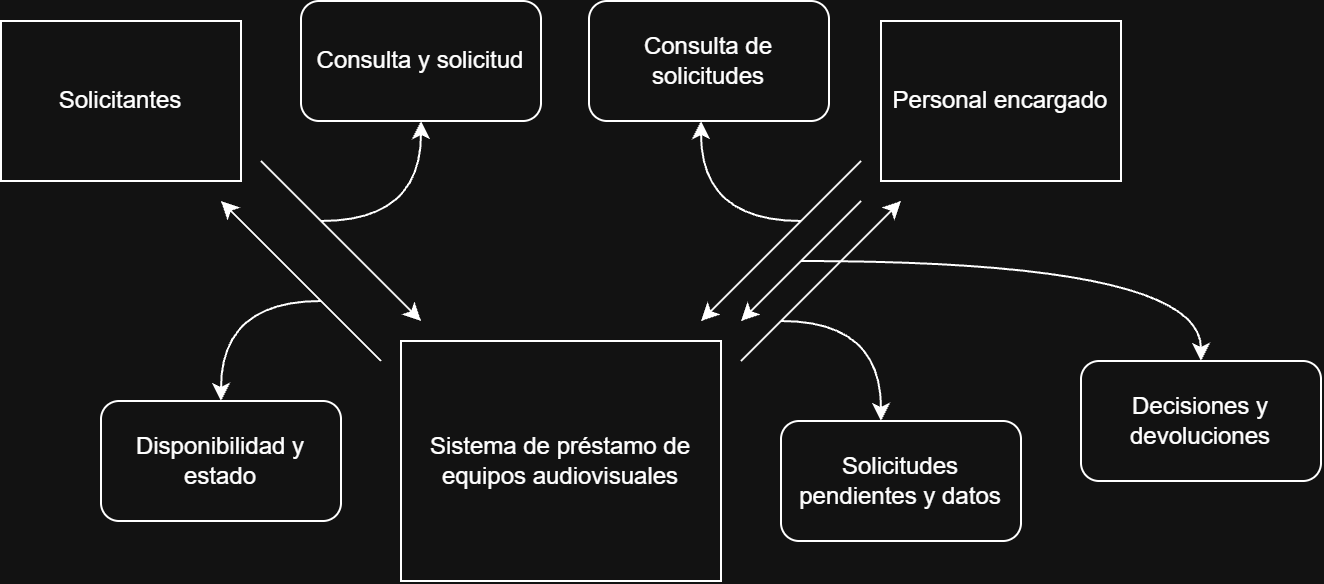

The diagram above was exported from draw.io. Its source (the exported page's mxGraphModel, read from the mxfile embedded in the PNG):
<mxGraphModel dx="758" dy="781" grid="1" gridSize="10" guides="1" tooltips="1" connect="1" arrows="1" fold="1" page="1" pageScale="1" pageWidth="827" pageHeight="1169" math="0" shadow="0">
  <root>
    <mxCell id="0" />
    <mxCell id="1" parent="0" />
    <mxCell id="I3wq588np7AUSOwutm03-1" parent="1" style="rounded=0;whiteSpace=wrap;html=1;" value="Sistema de préstamo de equipos audiovisuales" vertex="1">
      <mxGeometry height="120" width="160" x="320" y="240" as="geometry" />
    </mxCell>
    <mxCell id="I3wq588np7AUSOwutm03-2" parent="1" style="rounded=0;whiteSpace=wrap;html=1;" value="Solicitantes" vertex="1">
      <mxGeometry height="80" width="120" x="120" y="80" as="geometry" />
    </mxCell>
    <mxCell id="I3wq588np7AUSOwutm03-3" parent="1" style="rounded=0;whiteSpace=wrap;html=1;" value="Personal encargado" vertex="1">
      <mxGeometry height="80" width="120" x="560" y="80" as="geometry" />
    </mxCell>
    <mxCell id="I3wq588np7AUSOwutm03-9" edge="1" parent="1" style="endArrow=classic;html=1;rounded=0;defaultLabelBackgroundColor=page;labelPadding=0 4;exitX=0;exitY=1;exitDx=0;exitDy=0;entryX=1;entryY=0;entryDx=0;entryDy=0;" value="">
      <mxGeometry height="50" relative="1" width="50" as="geometry">
        <mxPoint x="490" y="250" as="sourcePoint" />
        <mxPoint x="570" y="170" as="targetPoint" />
      </mxGeometry>
    </mxCell>
    <mxCell id="I3wq588np7AUSOwutm03-11" edge="1" parent="1" style="endArrow=classic;html=1;rounded=0;defaultLabelBackgroundColor=page;labelPadding=0 4;exitX=0;exitY=0;exitDx=0;exitDy=0;entryX=0;entryY=0;entryDx=0;entryDy=0;" value="">
      <mxGeometry height="50" relative="1" width="50" x="0.0076" as="geometry">
        <Array as="points">
          <mxPoint x="270" y="210" />
        </Array>
        <mxPoint x="310" y="250" as="sourcePoint" />
        <mxPoint x="230" y="170" as="targetPoint" />
      </mxGeometry>
    </mxCell>
    <mxCell id="I3wq588np7AUSOwutm03-13" edge="1" parent="1" style="endArrow=classic;html=1;rounded=0;defaultLabelBackgroundColor=page;labelPadding=0 4;exitX=0;exitY=1;exitDx=0;exitDy=0;entryX=0;entryY=0;entryDx=0;entryDy=0;" value="">
      <mxGeometry height="50" relative="1" width="50" as="geometry">
        <mxPoint x="250" y="150" as="sourcePoint" />
        <mxPoint x="330" y="230" as="targetPoint" />
      </mxGeometry>
    </mxCell>
    <mxCell id="I3wq588np7AUSOwutm03-14" edge="1" parent="1" style="endArrow=classic;html=1;rounded=0;defaultLabelBackgroundColor=page;labelPadding=0 4;exitX=0;exitY=1;exitDx=0;exitDy=0;entryX=1;entryY=0;entryDx=0;entryDy=0;" value="">
      <mxGeometry height="50" relative="1" width="50" as="geometry">
        <mxPoint x="550" y="150" as="sourcePoint" />
        <mxPoint x="470" y="230" as="targetPoint" />
      </mxGeometry>
    </mxCell>
    <mxCell id="I3wq588np7AUSOwutm03-16" edge="1" parent="1" style="endArrow=classic;html=1;rounded=0;defaultLabelBackgroundColor=page;labelPadding=0 4;edgeStyle=orthogonalEdgeStyle;curveGeometry=1;curved=1;" value="">
      <mxGeometry height="50" relative="1" width="50" x="0.0107" as="geometry">
        <mxPoint x="280" y="180" as="sourcePoint" />
        <mxPoint x="330" y="130" as="targetPoint" />
      </mxGeometry>
    </mxCell>
    <mxCell id="I3wq588np7AUSOwutm03-17" parent="1" style="rounded=1;whiteSpace=wrap;html=1;roundedPerimeter=1;" value="Consulta y solicitud" vertex="1">
      <mxGeometry height="60" width="120" x="270" y="70" as="geometry" />
    </mxCell>
    <mxCell id="I3wq588np7AUSOwutm03-18" edge="1" parent="1" style="endArrow=classic;html=1;rounded=0;defaultLabelBackgroundColor=page;labelPadding=0 4;edgeStyle=orthogonalEdgeStyle;curveGeometry=1;curved=1;" value="">
      <mxGeometry height="50" relative="1" width="50" as="geometry">
        <mxPoint x="280" y="220" as="sourcePoint" />
        <mxPoint x="230" y="270" as="targetPoint" />
      </mxGeometry>
    </mxCell>
    <mxCell id="I3wq588np7AUSOwutm03-19" parent="1" style="rounded=1;whiteSpace=wrap;html=1;roundedPerimeter=1;" value="Disponibilidad y estado" vertex="1">
      <mxGeometry height="60" width="120" x="170" y="270" as="geometry" />
    </mxCell>
    <mxCell id="I3wq588np7AUSOwutm03-21" edge="1" parent="1" style="endArrow=classic;html=1;rounded=0;defaultLabelBackgroundColor=page;labelPadding=0 4;edgeStyle=orthogonalEdgeStyle;curveGeometry=1;curved=1;" value="">
      <mxGeometry height="50" relative="1" width="50" x="0.0107" as="geometry">
        <mxPoint x="520" y="180" as="sourcePoint" />
        <mxPoint x="470" y="130" as="targetPoint" />
      </mxGeometry>
    </mxCell>
    <mxCell id="I3wq588np7AUSOwutm03-22" edge="1" parent="1" style="endArrow=classic;html=1;rounded=0;defaultLabelBackgroundColor=page;labelPadding=0 4;edgeStyle=orthogonalEdgeStyle;curveGeometry=1;curved=1;" value="">
      <mxGeometry height="50" relative="1" width="50" x="0.0107" as="geometry">
        <mxPoint x="510" y="230" as="sourcePoint" />
        <mxPoint x="560" y="280" as="targetPoint" />
      </mxGeometry>
    </mxCell>
    <mxCell id="I3wq588np7AUSOwutm03-23" parent="1" style="rounded=1;whiteSpace=wrap;html=1;roundedPerimeter=1;" value="Solicitudes pendientes y datos" vertex="1">
      <mxGeometry height="60" width="120" x="510" y="280" as="geometry" />
    </mxCell>
    <mxCell id="I3wq588np7AUSOwutm03-24" parent="1" style="rounded=1;whiteSpace=wrap;html=1;roundedPerimeter=1;" value="Consulta de solicitudes" vertex="1">
      <mxGeometry height="60" width="120" x="414" y="70" as="geometry" />
    </mxCell>
    <mxCell id="I3wq588np7AUSOwutm03-25" edge="1" parent="1" style="endArrow=classic;html=1;rounded=0;defaultLabelBackgroundColor=page;labelPadding=0 4;" value="">
      <mxGeometry height="50" relative="1" width="50" as="geometry">
        <mxPoint x="550" y="170" as="sourcePoint" />
        <mxPoint x="490" y="230" as="targetPoint" />
      </mxGeometry>
    </mxCell>
    <mxCell id="I3wq588np7AUSOwutm03-26" edge="1" parent="1" style="endArrow=classic;html=1;rounded=0;defaultLabelBackgroundColor=page;labelPadding=0 4;edgeStyle=orthogonalEdgeStyle;curveGeometry=1;curved=1;" value="">
      <mxGeometry height="50" relative="1" width="50" as="geometry">
        <mxPoint x="520" y="200" as="sourcePoint" />
        <mxPoint x="720" y="250" as="targetPoint" />
      </mxGeometry>
    </mxCell>
    <mxCell id="I3wq588np7AUSOwutm03-27" parent="1" style="rounded=1;whiteSpace=wrap;html=1;roundedPerimeter=1;" value="Decisiones y devoluciones" vertex="1">
      <mxGeometry height="60" width="120" x="660" y="250" as="geometry" />
    </mxCell>
  </root>
</mxGraphModel>